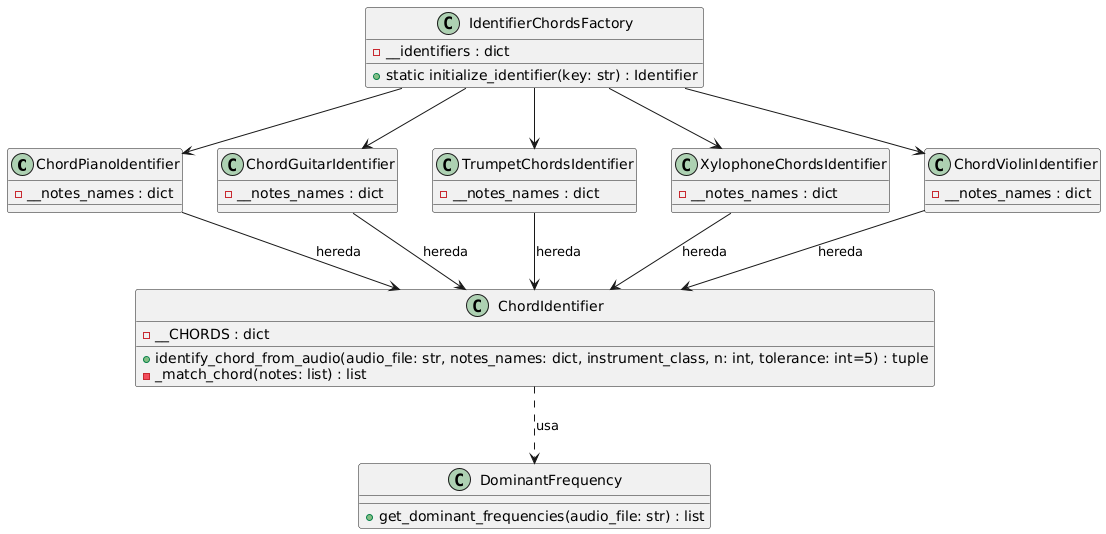

The diagram above was rendered by PlantUML. Its source (embedded in the PNG):
@startuml
' Clases de identificadores de acordes para diferentes instrumentos
class ChordPianoIdentifier {
    - __notes_names : dict
}

class ChordGuitarIdentifier {
    - __notes_names : dict
}

class TrumpetChordsIdentifier {
    - __notes_names : dict
}

class XylophoneChordsIdentifier {
    - __notes_names : dict
}

class ChordViolinIdentifier {
    - __notes_names : dict
}

' Definición de la fábrica de identificadores de acordes
class IdentifierChordsFactory {
    - __identifiers : dict
    + static initialize_identifier(key: str) : Identifier
}

' Clase para obtener la frecuencia dominante
class DominantFrequency {
    + get_dominant_frequencies(audio_file: str) : list
}

' Definición de la clase ChordIdentifier
class ChordIdentifier {
    - __CHORDS : dict
    + identify_chord_from_audio(audio_file: str, notes_names: dict, instrument_class, n: int, tolerance: int=5) : tuple
    - _match_chord(notes: list) : list
}


' Relación de herencia entre ChordIdentifier y los identificadores de acordes específicos
ChordPianoIdentifier --> ChordIdentifier : hereda
ChordGuitarIdentifier --> ChordIdentifier : hereda
TrumpetChordsIdentifier --> ChordIdentifier : hereda
XylophoneChordsIdentifier --> ChordIdentifier : hereda
ChordViolinIdentifier --> ChordIdentifier : hereda

ChordIdentifier ..> DominantFrequency : usa

' Relación de uso en la fábrica de identificadores de acordes
IdentifierChordsFactory --> ChordPianoIdentifier
IdentifierChordsFactory --> ChordGuitarIdentifier
IdentifierChordsFactory --> TrumpetChordsIdentifier
IdentifierChordsFactory --> XylophoneChordsIdentifier
IdentifierChordsFactory --> ChordViolinIdentifier
@enduml